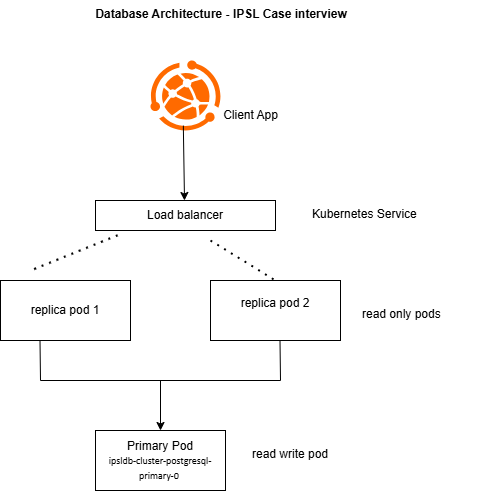

The diagram above was exported from draw.io. Its source (the exported page's mxGraphModel, read from the mxfile embedded in the PNG):
<mxGraphModel dx="1044" dy="527" grid="1" gridSize="10" guides="1" tooltips="1" connect="1" arrows="1" fold="1" page="1" pageScale="1" pageWidth="850" pageHeight="1100" math="0" shadow="0">
  <root>
    <mxCell id="0" />
    <mxCell id="1" parent="0" />
    <mxCell id="FS-qKcWpxtv8lHAOdf_1-1" value="" style="points=[];aspect=fixed;html=1;align=center;shadow=0;dashed=0;fillColor=#FF6A00;strokeColor=none;shape=mxgraph.alibaba_cloud.webplus_web_app_service;" parent="1" vertex="1">
      <mxGeometry x="390" y="80" width="70" height="70" as="geometry" />
    </mxCell>
    <mxCell id="FS-qKcWpxtv8lHAOdf_1-2" value="Load balancer" style="rounded=0;whiteSpace=wrap;html=1;" parent="1" vertex="1">
      <mxGeometry x="335" y="220" width="180" height="30" as="geometry" />
    </mxCell>
    <mxCell id="FS-qKcWpxtv8lHAOdf_1-3" value="" style="endArrow=classic;html=1;rounded=0;exitX=0.469;exitY=0.931;exitDx=0;exitDy=0;exitPerimeter=0;" parent="1" source="FS-qKcWpxtv8lHAOdf_1-1" edge="1">
      <mxGeometry width="50" height="50" relative="1" as="geometry">
        <mxPoint x="424" y="160" as="sourcePoint" />
        <mxPoint x="424" y="220" as="targetPoint" />
      </mxGeometry>
    </mxCell>
    <mxCell id="FS-qKcWpxtv8lHAOdf_1-4" value="Client App" style="text;html=1;align=center;verticalAlign=middle;resizable=0;points=[];autosize=1;strokeColor=none;fillColor=none;" parent="1" vertex="1">
      <mxGeometry x="450" y="120" width="80" height="30" as="geometry" />
    </mxCell>
    <mxCell id="FS-qKcWpxtv8lHAOdf_1-5" value="Kubernetes Service" style="text;whiteSpace=wrap;" parent="1" vertex="1">
      <mxGeometry x="550" y="220" width="140" height="40" as="geometry" />
    </mxCell>
    <mxCell id="ivFIAC95_RpvVgIWz3T0-2" value="Primary Pod&lt;div&gt;&lt;span style=&quot;line-height: 115%; font-family: Calibri, sans-serif;&quot;&gt;&lt;font style=&quot;font-size: 10px;&quot;&gt;ipsldb-cluster-postgresql-primary-0&amp;nbsp;&lt;/font&gt;&lt;/span&gt;&lt;/div&gt;" style="rounded=0;whiteSpace=wrap;html=1;" parent="1" vertex="1">
      <mxGeometry x="335" y="450" width="130" height="60" as="geometry" />
    </mxCell>
    <mxCell id="bbqy9v9eoCSNzsAu7G5P-1" value="replica pod 1" style="rounded=0;whiteSpace=wrap;html=1;" vertex="1" parent="1">
      <mxGeometry x="240" y="300" width="130" height="60" as="geometry" />
    </mxCell>
    <mxCell id="bbqy9v9eoCSNzsAu7G5P-2" value="replica pod 2&lt;div&gt;&lt;br&gt;&lt;/div&gt;" style="rounded=0;whiteSpace=wrap;html=1;" vertex="1" parent="1">
      <mxGeometry x="450" y="300" width="130" height="60" as="geometry" />
    </mxCell>
    <mxCell id="bbqy9v9eoCSNzsAu7G5P-6" value="" style="endArrow=none;dashed=1;html=1;dashPattern=1 3;strokeWidth=2;rounded=0;exitX=0.123;exitY=1.16;exitDx=0;exitDy=0;exitPerimeter=0;" edge="1" parent="1" source="FS-qKcWpxtv8lHAOdf_1-2">
      <mxGeometry width="50" height="50" relative="1" as="geometry">
        <mxPoint x="320" y="250" as="sourcePoint" />
        <mxPoint x="270" y="290" as="targetPoint" />
      </mxGeometry>
    </mxCell>
    <mxCell id="bbqy9v9eoCSNzsAu7G5P-10" value="" style="endArrow=none;dashed=1;html=1;dashPattern=1 3;strokeWidth=2;rounded=0;entryX=0.5;entryY=0;entryDx=0;entryDy=0;" edge="1" parent="1" target="bbqy9v9eoCSNzsAu7G5P-2">
      <mxGeometry width="50" height="50" relative="1" as="geometry">
        <mxPoint x="450" y="260" as="sourcePoint" />
        <mxPoint x="280" y="300" as="targetPoint" />
      </mxGeometry>
    </mxCell>
    <mxCell id="bbqy9v9eoCSNzsAu7G5P-12" value="" style="endArrow=none;html=1;rounded=0;" edge="1" parent="1">
      <mxGeometry width="50" height="50" relative="1" as="geometry">
        <mxPoint x="280" y="400" as="sourcePoint" />
        <mxPoint x="520" y="400" as="targetPoint" />
      </mxGeometry>
    </mxCell>
    <mxCell id="bbqy9v9eoCSNzsAu7G5P-13" value="" style="endArrow=none;html=1;rounded=0;entryX=0.25;entryY=1;entryDx=0;entryDy=0;" edge="1" parent="1">
      <mxGeometry width="50" height="50" relative="1" as="geometry">
        <mxPoint x="280" y="400" as="sourcePoint" />
        <mxPoint x="279.5" y="360" as="targetPoint" />
      </mxGeometry>
    </mxCell>
    <mxCell id="bbqy9v9eoCSNzsAu7G5P-14" value="" style="endArrow=none;html=1;rounded=0;entryX=0.25;entryY=1;entryDx=0;entryDy=0;" edge="1" parent="1">
      <mxGeometry width="50" height="50" relative="1" as="geometry">
        <mxPoint x="520" y="400" as="sourcePoint" />
        <mxPoint x="519.5" y="360" as="targetPoint" />
      </mxGeometry>
    </mxCell>
    <mxCell id="bbqy9v9eoCSNzsAu7G5P-15" value="" style="endArrow=classic;html=1;rounded=0;entryX=0.5;entryY=0;entryDx=0;entryDy=0;" edge="1" parent="1" target="ivFIAC95_RpvVgIWz3T0-2">
      <mxGeometry width="50" height="50" relative="1" as="geometry">
        <mxPoint x="400" y="400" as="sourcePoint" />
        <mxPoint x="450" y="350" as="targetPoint" />
      </mxGeometry>
    </mxCell>
    <mxCell id="bbqy9v9eoCSNzsAu7G5P-16" value="read only pods " style="text;whiteSpace=wrap;" vertex="1" parent="1">
      <mxGeometry x="600" y="320" width="140" height="40" as="geometry" />
    </mxCell>
    <mxCell id="bbqy9v9eoCSNzsAu7G5P-17" value="read write pod" style="text;whiteSpace=wrap;" vertex="1" parent="1">
      <mxGeometry x="490" y="460" width="140" height="40" as="geometry" />
    </mxCell>
    <mxCell id="bbqy9v9eoCSNzsAu7G5P-18" value=" Database Architecture - IPSL Case interview" style="text;whiteSpace=wrap;fontStyle=1" vertex="1" parent="1">
      <mxGeometry x="330" y="20" width="285" height="40" as="geometry" />
    </mxCell>
  </root>
</mxGraphModel>